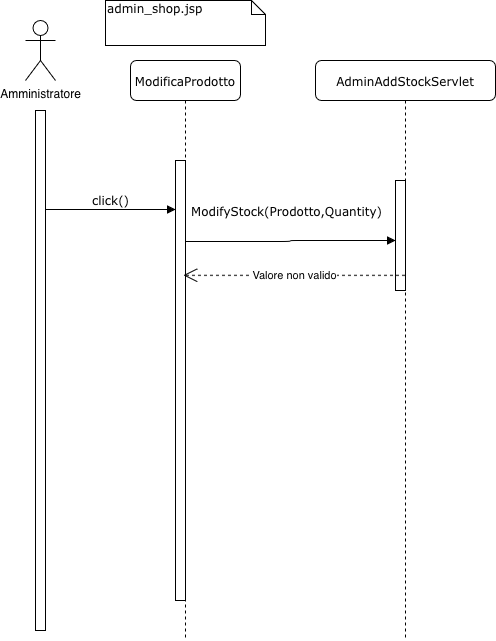

The diagram above was exported from draw.io. Its source (the exported page's mxGraphModel, read from the mxfile embedded in the PNG):
<mxGraphModel dx="2798" dy="953" grid="1" gridSize="10" guides="1" tooltips="1" connect="1" arrows="1" fold="1" page="1" pageScale="1" pageWidth="1100" pageHeight="850" background="none" math="0" shadow="0">
  <root>
    <mxCell id="0" />
    <mxCell id="1" parent="0" />
    <mxCell id="7baba1c4bc27f4b0-2" parent="1" style="shape=umlLifeline;perimeter=lifelinePerimeter;whiteSpace=wrap;html=1;container=1;collapsible=0;recursiveResize=0;outlineConnect=0;rounded=1;shadow=0;comic=0;labelBackgroundColor=none;strokeWidth=1;fontFamily=Verdana;fontSize=12;align=center;" value="AdminAddStockServlet" vertex="1">
      <mxGeometry height="580" width="180" x="280" y="80" as="geometry" />
    </mxCell>
    <mxCell id="7baba1c4bc27f4b0-10" parent="7baba1c4bc27f4b0-2" style="html=1;points=[];perimeter=orthogonalPerimeter;rounded=0;shadow=0;comic=0;labelBackgroundColor=none;strokeWidth=1;fontFamily=Verdana;fontSize=12;align=center;" value="" vertex="1">
      <mxGeometry height="110" width="10" x="80" y="120" as="geometry" />
    </mxCell>
    <mxCell id="7baba1c4bc27f4b0-8" parent="1" style="shape=umlLifeline;perimeter=lifelinePerimeter;whiteSpace=wrap;html=1;container=1;collapsible=0;recursiveResize=0;outlineConnect=0;rounded=1;shadow=0;comic=0;labelBackgroundColor=none;strokeWidth=1;fontFamily=Verdana;fontSize=12;align=center;" value="ModificaProdotto" vertex="1">
      <mxGeometry height="580" width="110" x="95" y="80" as="geometry" />
    </mxCell>
    <mxCell id="7baba1c4bc27f4b0-9" parent="7baba1c4bc27f4b0-8" style="html=1;points=[];perimeter=orthogonalPerimeter;rounded=0;shadow=0;comic=0;labelBackgroundColor=none;strokeWidth=1;fontFamily=Verdana;fontSize=12;align=center;" value="" vertex="1">
      <mxGeometry height="440" width="10" x="45" y="100" as="geometry" />
    </mxCell>
    <mxCell id="py3HmR-Cq1MNERZeqEu9-1" parent="1" style="shape=umlActor;verticalLabelPosition=bottom;verticalAlign=top;html=1;outlineConnect=0;" value="Amministratore" vertex="1">
      <mxGeometry height="60" width="30" x="-10" y="40" as="geometry" />
    </mxCell>
    <mxCell id="py3HmR-Cq1MNERZeqEu9-4" parent="1" style="html=1;points=[];perimeter=orthogonalPerimeter;rounded=0;shadow=0;comic=0;labelBackgroundColor=none;strokeWidth=1;fontFamily=Verdana;fontSize=12;align=center;" value="" vertex="1">
      <mxGeometry height="520" width="10" y="130" as="geometry" />
    </mxCell>
    <mxCell id="py3HmR-Cq1MNERZeqEu9-5" edge="1" parent="1" style="html=1;verticalAlign=bottom;endArrow=block;entryX=0;entryY=0;labelBackgroundColor=none;fontFamily=Verdana;fontSize=12;edgeStyle=elbowEdgeStyle;elbow=vertical;" value="click()">
      <mxGeometry relative="1" as="geometry">
        <mxPoint x="10" y="229" as="sourcePoint" />
        <mxPoint x="140" y="229" as="targetPoint" />
      </mxGeometry>
    </mxCell>
    <mxCell id="py3HmR-Cq1MNERZeqEu9-8" parent="1" style="shape=note;whiteSpace=wrap;html=1;size=14;verticalAlign=top;align=left;spacingTop=-6;rounded=0;shadow=0;comic=0;labelBackgroundColor=none;strokeWidth=1;fontFamily=Verdana;fontSize=12" value="admin_shop.jsp" vertex="1">
      <mxGeometry height="45" width="160" x="70" y="20" as="geometry" />
    </mxCell>
    <mxCell id="py3HmR-Cq1MNERZeqEu9-7" edge="1" parent="1" source="7baba1c4bc27f4b0-9" style="html=1;verticalAlign=bottom;endArrow=block;labelBackgroundColor=none;fontFamily=Verdana;fontSize=12;edgeStyle=elbowEdgeStyle;elbow=horizontal;entryX=0;entryY=0.545;entryDx=0;entryDy=0;entryPerimeter=0;exitX=1;exitY=0.184;exitDx=0;exitDy=0;exitPerimeter=0;" target="7baba1c4bc27f4b0-10" value="ModifyStock(Prodotto,Quantity)">
      <mxGeometry relative="1" x="0.0096" y="21" as="geometry">
        <mxPoint x="-5" y="1" as="offset" />
        <mxPoint x="210" y="260" as="sourcePoint" />
        <mxPoint x="360" y="230" as="targetPoint" />
      </mxGeometry>
    </mxCell>
    <mxCell id="py3HmR-Cq1MNERZeqEu9-100" edge="1" parent="1" source="7baba1c4bc27f4b0-2" style="endArrow=open;endSize=12;dashed=1;html=1;rounded=0;entryX=0.8;entryY=0.261;entryDx=0;entryDy=0;entryPerimeter=0;" target="7baba1c4bc27f4b0-9" value="Valore non valido">
      <mxGeometry relative="1" width="160" x="0.0023" as="geometry">
        <mxPoint as="offset" />
        <mxPoint x="290" y="190" as="sourcePoint" />
        <mxPoint x="530" y="190" as="targetPoint" />
      </mxGeometry>
    </mxCell>
  </root>
</mxGraphModel>